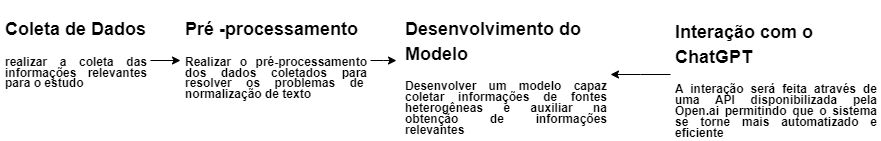

The diagram above was exported from draw.io. Its source (the exported page's mxGraphModel, read from the mxfile embedded in the PNG):
<mxGraphModel dx="880" dy="484" grid="1" gridSize="10" guides="1" tooltips="1" connect="1" arrows="1" fold="1" page="1" pageScale="1" pageWidth="1100" pageHeight="850" background="none" math="0" shadow="0">
  <root>
    <mxCell id="0" />
    <mxCell id="1" parent="0" />
    <mxCell id="DFCnul8Yd47tiJNEgvmW-1" value="" style="edgeStyle=orthogonalEdgeStyle;rounded=0;orthogonalLoop=1;jettySize=auto;html=1;" parent="1" source="t1Hz0la7LcEe4WgIQ1-z-6" target="t1Hz0la7LcEe4WgIQ1-z-11" edge="1">
      <mxGeometry relative="1" as="geometry">
        <Array as="points">
          <mxPoint x="350" y="358" />
          <mxPoint x="350" y="358" />
        </Array>
      </mxGeometry>
    </mxCell>
    <mxCell id="t1Hz0la7LcEe4WgIQ1-z-6" value="&lt;h1 style=&quot;line-height: 90%;&quot;&gt;&lt;font style=&quot;font-size: 18px;&quot;&gt;Coleta de Dados&lt;/font&gt;&lt;/h1&gt;&lt;p style=&quot;text-align: justify; line-height: 90%;&quot;&gt;&lt;b&gt;realizar a coleta das informações relevantes para o estudo&lt;/b&gt;&lt;/p&gt;" style="text;html=1;strokeColor=none;fillColor=none;spacing=5;spacingTop=-20;whiteSpace=wrap;overflow=hidden;rounded=0;" parent="1" vertex="1">
      <mxGeometry x="140" y="310" width="150" height="100" as="geometry" />
    </mxCell>
    <mxCell id="VoEPPyW-J9t-Lt_fE6yJ-1" value="" style="edgeStyle=orthogonalEdgeStyle;rounded=0;orthogonalLoop=1;jettySize=auto;html=1;entryX=-0.019;entryY=0.385;entryDx=0;entryDy=0;entryPerimeter=0;" edge="1" parent="1" source="t1Hz0la7LcEe4WgIQ1-z-11" target="HYtzGYNjOnpyztXT4S6m-1">
      <mxGeometry relative="1" as="geometry" />
    </mxCell>
    <mxCell id="t1Hz0la7LcEe4WgIQ1-z-11" value="&lt;h1 style=&quot;line-height: 90%;&quot;&gt;&lt;font style=&quot;font-size: 18px;&quot;&gt;Pré -processamento&lt;/font&gt;&lt;/h1&gt;&lt;p style=&quot;text-align: justify; line-height: 90%;&quot;&gt;&lt;b&gt;Realizar o pré-processamento dos dados coletados para resolver os problemas de&amp;nbsp; normalização de texto&lt;/b&gt;&lt;/p&gt;&lt;span style=&quot;box-sizing: border-box; cursor: text; position: absolute; transform-origin: 0px 0px; background-color: rgb(255, 255, 255); left: 273.68px; top: 924.756px; transform: scaleX(0.931722); line-height: 90%;&quot; dir=&quot;ltr&quot; role=&quot;presentation&quot;&gt;&lt;b style=&quot;color: transparent; font-family: sans-serif; font-size: 15.092px;&quot;&gt; ̧&lt;/b&gt;&lt;div style=&quot;text-align: justify;&quot;&gt;&lt;font face=&quot;sans-serif&quot; color=&quot;rgba(0, 0, 0, 0)&quot;&gt;&lt;span style=&quot;font-size: 15.092px;&quot;&gt;&lt;b&gt;&lt;br&gt;&lt;/b&gt;&lt;/span&gt;&lt;/font&gt;&lt;/div&gt;&lt;div style=&quot;&quot;&gt;&lt;font face=&quot;sans-serif&quot; color=&quot;rgba(0, 0, 0, 0)&quot;&gt;&lt;span style=&quot;font-size: 15.092px;&quot;&gt;&lt;b&gt;&lt;br&gt;&lt;/b&gt;&lt;/span&gt;&lt;/font&gt;&lt;/div&gt;&lt;div style=&quot;&quot;&gt;&lt;font face=&quot;sans-serif&quot; color=&quot;rgba(0, 0, 0, 0)&quot;&gt;&lt;span style=&quot;font-size: 15.092px;&quot;&gt;&lt;b&gt;&lt;br&gt;&lt;/b&gt;&lt;/span&gt;&lt;/font&gt;&lt;/div&gt;&lt;div style=&quot;&quot;&gt;&lt;font face=&quot;sans-serif&quot; color=&quot;rgba(0, 0, 0, 0)&quot;&gt;&lt;span style=&quot;font-size: 15.092px;&quot;&gt;&lt;b&gt;&lt;br&gt;&lt;/b&gt;&lt;/span&gt;&lt;/font&gt;&lt;/div&gt;&lt;font face=&quot;sans-serif&quot;&gt;&lt;font color=&quot;rgba(0, 0, 0, 0)&quot;&gt;&lt;span style=&quot;font-size: 15.092px;&quot;&gt;  ̃&lt;/span&gt;&lt;/font&gt;&lt;div style=&quot;&quot;&gt;&lt;font color=&quot;#ba0000&quot;&gt;&lt;span style=&quot;font-size: 15.092px;&quot;&gt;&lt;br&gt;&lt;/span&gt;&lt;/font&gt;&lt;/div&gt;&lt;div style=&quot;&quot;&gt;&lt;font color=&quot;#ba0000&quot;&gt;&lt;span style=&quot;font-size: 15.092px;&quot;&gt;&lt;br&gt;&lt;/span&gt;&lt;/font&gt;&lt;/div&gt;&lt;/font&gt;&lt;/span&gt;&lt;span style=&quot;box-sizing: border-box; color: transparent; cursor: text; position: absolute; transform-origin: 0px 0px; background-color: rgb(255, 255, 255); left: 279.536px; top: 924.756px; font-size: 15.092px; font-family: sans-serif; transform: scaleX(0.910067); line-height: 90%;&quot; dir=&quot;ltr&quot; role=&quot;presentation&quot;&gt;ao do texto&lt;/span&gt;" style="text;html=1;strokeColor=none;fillColor=none;spacing=5;spacingTop=-20;whiteSpace=wrap;overflow=hidden;rounded=0;align=left;" parent="1" vertex="1">
      <mxGeometry x="320" y="310" width="190" height="100" as="geometry" />
    </mxCell>
    <mxCell id="HYtzGYNjOnpyztXT4S6m-1" value="&lt;h1 style=&quot;line-height: 90%;&quot;&gt;&lt;font style=&quot;font-size: 18px;&quot;&gt;Desenvolvimento do Modelo&lt;/font&gt;&lt;/h1&gt;&lt;p style=&quot;text-align: justify; line-height: 90%;&quot;&gt;&lt;b&gt;Desenvolver um modelo capaz coletar informações de fontes heterogêneas e&amp;nbsp;auxiliar na obtenção de informações relevantes&lt;/b&gt;&lt;/p&gt;&lt;span style=&quot;box-sizing: border-box; cursor: text; position: absolute; transform-origin: 0px 0px; background-color: rgb(255, 255, 255); left: 273.68px; top: 924.756px; transform: scaleX(0.931722); line-height: 100%;&quot; dir=&quot;ltr&quot; role=&quot;presentation&quot;&gt;&lt;b style=&quot;color: transparent; font-family: sans-serif; font-size: 15.092px;&quot;&gt; ̧&lt;/b&gt;&lt;div style=&quot;text-align: justify;&quot;&gt;&lt;font face=&quot;sans-serif&quot; color=&quot;rgba(0, 0, 0, 0)&quot;&gt;&lt;span style=&quot;font-size: 15.092px;&quot;&gt;&lt;b&gt;&lt;br&gt;&lt;/b&gt;&lt;/span&gt;&lt;/font&gt;&lt;/div&gt;&lt;font face=&quot;sans-serif&quot; color=&quot;rgba(0, 0, 0, 0)&quot;&gt;&lt;span style=&quot;font-size: 15.092px;&quot;&gt;  ̃&lt;/span&gt;&lt;/font&gt;&lt;/span&gt;&lt;span style=&quot;box-sizing: border-box; color: transparent; cursor: text; position: absolute; transform-origin: 0px 0px; background-color: rgb(255, 255, 255); left: 279.536px; top: 924.756px; font-size: 15.092px; font-family: sans-serif; transform: scaleX(0.910067); line-height: 100%;&quot; dir=&quot;ltr&quot; role=&quot;presentation&quot;&gt;ao do texto&lt;/span&gt;" style="text;html=1;strokeColor=none;fillColor=none;spacing=5;spacingTop=-20;whiteSpace=wrap;overflow=hidden;rounded=0;" parent="1" vertex="1">
      <mxGeometry x="540" y="310" width="210" height="130" as="geometry" />
    </mxCell>
    <mxCell id="VoEPPyW-J9t-Lt_fE6yJ-3" value="" style="edgeStyle=orthogonalEdgeStyle;rounded=0;orthogonalLoop=1;jettySize=auto;html=1;" edge="1" parent="1" source="HYtzGYNjOnpyztXT4S6m-3" target="HYtzGYNjOnpyztXT4S6m-1">
      <mxGeometry relative="1" as="geometry">
        <Array as="points">
          <mxPoint x="780" y="374" />
          <mxPoint x="780" y="374" />
        </Array>
      </mxGeometry>
    </mxCell>
    <mxCell id="HYtzGYNjOnpyztXT4S6m-3" value="&lt;h1 style=&quot;line-height: 90%;&quot;&gt;&lt;font style=&quot;font-size: 18px;&quot;&gt;Interação com o ChatGPT&lt;/font&gt;&lt;/h1&gt;&lt;p style=&quot;text-align: justify; line-height: 90%;&quot;&gt;&lt;b&gt;A interação será feita através de uma API disponibilizada pela Open.ai permitindo que o sistema se torne mais automatizado e eficiente&lt;/b&gt;&lt;/p&gt;&lt;span style=&quot;box-sizing: border-box; cursor: text; position: absolute; transform-origin: 0px 0px; background-color: rgb(255, 255, 255); left: 273.68px; top: 924.756px; transform: scaleX(0.931722); line-height: 90%;&quot; dir=&quot;ltr&quot; role=&quot;presentation&quot;&gt;&lt;b style=&quot;color: transparent; font-family: sans-serif; font-size: 15.092px;&quot;&gt; ̧&lt;/b&gt;&lt;div style=&quot;text-align: justify;&quot;&gt;&lt;font face=&quot;sans-serif&quot; color=&quot;rgba(0, 0, 0, 0)&quot;&gt;&lt;span style=&quot;font-size: 15.092px;&quot;&gt;&lt;b&gt;&lt;br&gt;&lt;/b&gt;&lt;/span&gt;&lt;/font&gt;&lt;/div&gt;&lt;font face=&quot;sans-serif&quot; color=&quot;rgba(0, 0, 0, 0)&quot;&gt;&lt;span style=&quot;font-size: 15.092px;&quot;&gt;  ̃&lt;/span&gt;&lt;/font&gt;&lt;/span&gt;&lt;span style=&quot;box-sizing: border-box; color: transparent; cursor: text; position: absolute; transform-origin: 0px 0px; background-color: rgb(255, 255, 255); left: 279.536px; top: 924.756px; font-size: 15.092px; font-family: sans-serif; transform: scaleX(0.910067); line-height: 90%;&quot; dir=&quot;ltr&quot; role=&quot;presentation&quot;&gt;ao do texto&lt;/span&gt;" style="text;html=1;strokeColor=none;fillColor=none;spacing=5;spacingTop=-20;whiteSpace=wrap;overflow=hidden;rounded=0;" parent="1" vertex="1">
      <mxGeometry x="810" y="312.5" width="210" height="127.5" as="geometry" />
    </mxCell>
  </root>
</mxGraphModel>